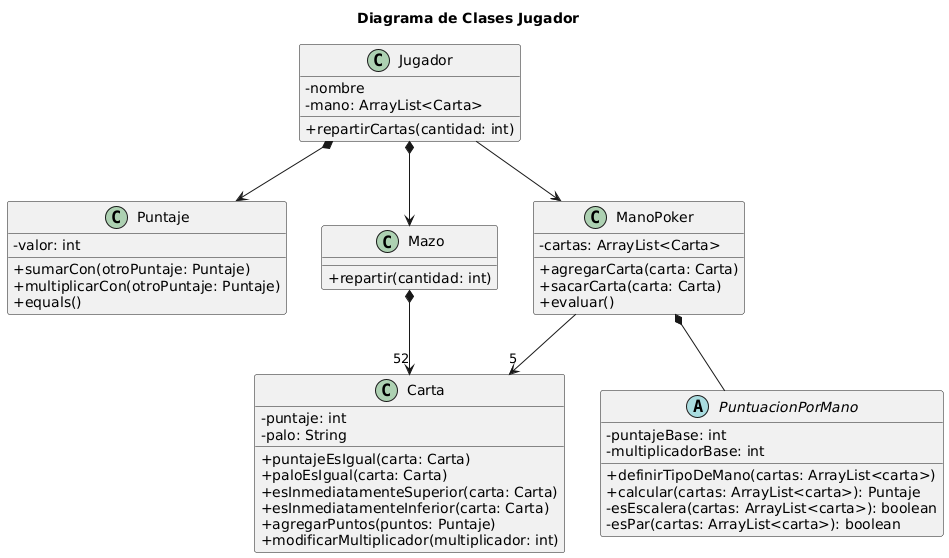

The diagram above was rendered by PlantUML. Its source (embedded in the PNG):
@startuml
skinparam classAttributeIconSize 0

title Diagrama de Clases Jugador

class Jugador { 
    -nombre
    -mano: ArrayList<Carta>
    +repartirCartas(cantidad: int)
    
}

class Puntaje{
    -valor: int
    +sumarCon(otroPuntaje: Puntaje)
    +multiplicarCon(otroPuntaje: Puntaje)
    +equals()
}

class Carta {
    -puntaje: int
    -palo: String
    +puntajeEsIgual(carta: Carta)
    +paloEsIgual(carta: Carta)
    +esInmediatamenteSuperior(carta: Carta)
    +esInmediatamenteInferior(carta: Carta)
    +agregarPuntos(puntos: Puntaje)
    +modificarMultiplicador(multiplicador: int)
}


class Mazo {
    ' +pedirCartas(Integer cantidad)
    +repartir(cantidad: int)
}


'class CartasDisponibles {
'    +agregarCarta(Carta carta)
'}

class ManoPoker {
'    -limite
    -cartas: ArrayList<Carta>
    +agregarCarta(carta: Carta)
    +sacarCarta(carta: Carta)
    ' +determinarPuntuacionPorMano(CartarPoker)
    ' +setPuntuacionPorMano(PuntuacionPorMano)
    +evaluar()
}

/'
 ManoPoker.agregar(Carta carta){

 }


 ManoPoker.evaluar(PuntajeJugador, Comodines){
    var valor_numerico, multiplicador, puntuacion

    for each CartaPoker in CartasPoker{
        valor_numerico = CartaPoker.sumar(valor_numerico);
    }

    for each Comodin in Comodines{
        multiplicador = Comodin.sumar(multiplicador);
    }

    determinarPuntuacionPorMano(CartarPoker);
    puntuacion = PuntuacionPorMano.calcular(valor_numerico, multiplicador);
    PuntaJugador.sumar(puntuacion);
  }
'/

' interfaz, sus hijas implementa el metodo de manera !=


abstract class PuntuacionPorMano { 
    -puntajeBase: int
    -multiplicadorBase: int
    +definirTipoDeMano(cartas: ArrayList<carta>)
    ' +setPuntajeBase(Integer)
    ' +setMultiplicadorBase(Integer)
    +calcular(cartas: ArrayList<carta>): Puntaje
    -esEscalera(cartas: ArrayList<carta>): boolean
    -esPar(cartas: ArrayList<carta>): boolean
}

' class PuntuacionPorManoEscaleraReal {
'     +calcular
' }


'Jugador --> CartasDisponibles
Jugador *--> Mazo
Mazo *--> "52" Carta
Jugador --> ManoPoker
Jugador *--> Puntaje

ManoPoker *-- PuntuacionPorMano
ManoPoker --> "5" Carta
' PuntuacionPorManoEscaleraReal -up-|> PuntuacionPorMano 

/' 
Posible manera de conseguir la mano?
def evaluate_hand(self):
        """Determine the type of poker hand."""
        rank_counts = self.get_rank_counts()
        values = list(rank_counts.values())
        
        if self.is_flush() and self.is_straight():
            return "Straight Flush"
        elif 4 in values:
            return "Four of a Kind"
        elif 3 in values and 2 in values:
            return "Full House"
        elif self.is_flush():
            return "Flush"
        elif self.is_straight():
            return "Straight"
        elif 3 in values:
            return "Three of a Kind"
        elif values.count(2) == 2:
            return "Two Pair"
        elif 2 in values:
            return "One Pair"
        else:
            return "High Card" '/
@enduml